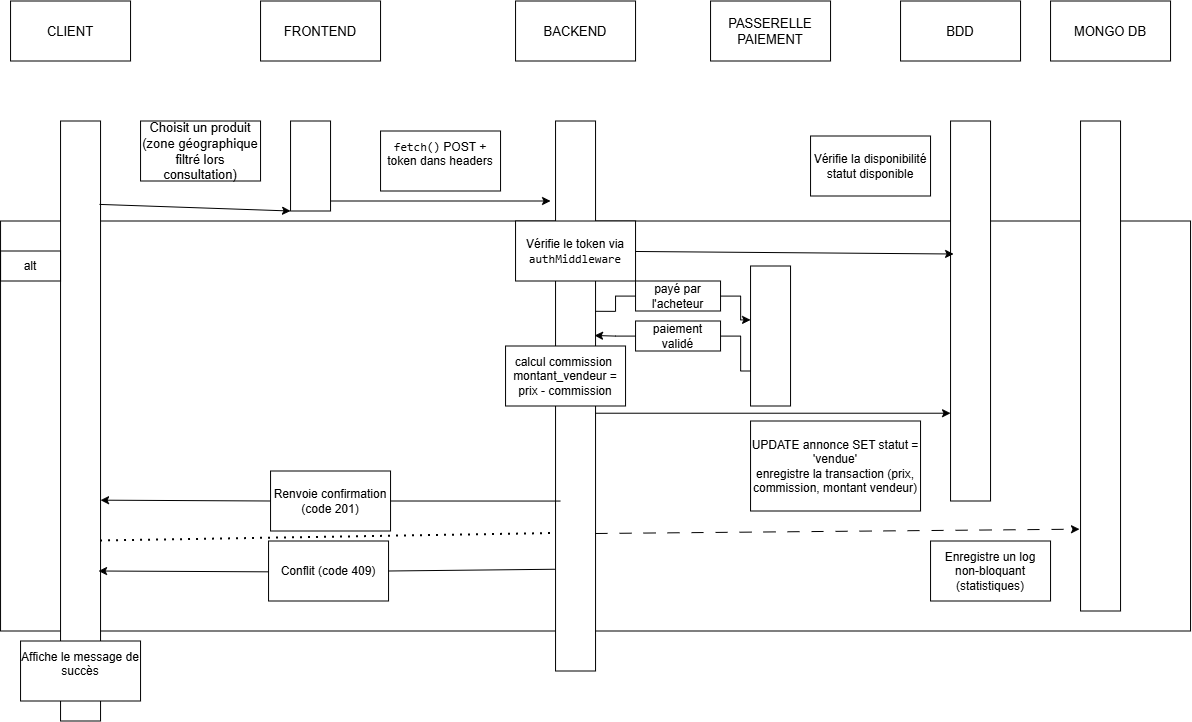

The diagram above was exported from draw.io. Its source (the exported page's mxGraphModel, read from the mxfile embedded in the PNG):
<mxGraphModel dx="1315" dy="756" grid="0" gridSize="10" guides="1" tooltips="1" connect="1" arrows="1" fold="1" page="1" pageScale="1" pageWidth="827" pageHeight="1169" math="0" shadow="0">
  <root>
    <mxCell id="0" />
    <mxCell id="1" parent="0" />
    <mxCell id="Y7_wCoD4fOnaG0xYHFTN-39" parent="1" style="rounded=0;whiteSpace=wrap;html=1;fillColor=none;" value="" vertex="1">
      <mxGeometry height="410" width="1190" x="10" y="240" as="geometry" />
    </mxCell>
    <mxCell id="Y7_wCoD4fOnaG0xYHFTN-1" parent="1" style="rounded=0;whiteSpace=wrap;html=1;fontFamily=Helvetica;fontSize=13;" value="CLIENT" vertex="1">
      <mxGeometry height="60" width="120" x="20" y="20" as="geometry" />
    </mxCell>
    <mxCell id="Y7_wCoD4fOnaG0xYHFTN-2" parent="1" style="rounded=0;whiteSpace=wrap;html=1;fontFamily=Helvetica;fontSize=13;" value="BACKEND" vertex="1">
      <mxGeometry height="60" width="120" x="525" y="20" as="geometry" />
    </mxCell>
    <mxCell id="Y7_wCoD4fOnaG0xYHFTN-3" parent="1" style="rounded=0;whiteSpace=wrap;html=1;fontFamily=Helvetica;fontSize=13;" value="FRONTEND" vertex="1">
      <mxGeometry height="60" width="120" x="270" y="20" as="geometry" />
    </mxCell>
    <mxCell id="Y7_wCoD4fOnaG0xYHFTN-4" parent="1" style="rounded=0;whiteSpace=wrap;html=1;rotation=90;fontFamily=Helvetica;fontSize=13;" value="" vertex="1">
      <mxGeometry height="40" width="90" x="275" y="165" as="geometry" />
    </mxCell>
    <mxCell id="Y7_wCoD4fOnaG0xYHFTN-5" parent="1" style="rounded=0;whiteSpace=wrap;html=1;rotation=90;fontFamily=Helvetica;fontSize=13;" value="" vertex="1">
      <mxGeometry height="40" width="600" x="-210" y="420" as="geometry" />
    </mxCell>
    <mxCell id="Y7_wCoD4fOnaG0xYHFTN-6" parent="1" style="rounded=0;whiteSpace=wrap;html=1;rotation=90;fontFamily=Helvetica;fontSize=13;" value="" vertex="1">
      <mxGeometry height="40" width="550" x="310" y="395" as="geometry" />
    </mxCell>
    <mxCell id="Y7_wCoD4fOnaG0xYHFTN-7" parent="1" style="rounded=0;whiteSpace=wrap;html=1;fontFamily=Helvetica;fontSize=13;" value="Choisit un produit (zone géographique filtré lors consultation)" vertex="1">
      <mxGeometry height="60" width="120" x="150" y="140" as="geometry" />
    </mxCell>
    <mxCell id="Y7_wCoD4fOnaG0xYHFTN-8" parent="1" style="rounded=0;whiteSpace=wrap;html=1;" value="&#10;&lt;code class=&quot;bg-text-200/5 border border-0.5 border-border-300 text-danger-000 whitespace-pre-wrap rounded-[0.4rem] px-1 py-px text-[0.9rem]&quot;&gt;fetch()&lt;/code&gt; POST + token dans headers&#10;&#10;" vertex="1">
      <mxGeometry height="60" width="120" x="390" y="150" as="geometry" />
    </mxCell>
    <mxCell id="Y7_wCoD4fOnaG0xYHFTN-9" parent="1" style="rounded=0;whiteSpace=wrap;html=1;" value="Vérifie le token via &lt;code class=&quot;bg-text-200/5 border border-0.5 border-border-300 text-danger-000 whitespace-pre-wrap rounded-[0.4rem] px-1 py-px text-[0.9rem]&quot;&gt;authMiddleware&lt;/code&gt;" vertex="1">
      <mxGeometry height="60" width="120" x="525" y="240" as="geometry" />
    </mxCell>
    <mxCell id="Y7_wCoD4fOnaG0xYHFTN-10" parent="1" style="rounded=0;whiteSpace=wrap;html=1;fontFamily=Helvetica;fontSize=13;" value="BDD" vertex="1">
      <mxGeometry height="60" width="120" x="910" y="20" as="geometry" />
    </mxCell>
    <mxCell id="Y7_wCoD4fOnaG0xYHFTN-11" parent="1" style="rounded=0;whiteSpace=wrap;html=1;fontFamily=Helvetica;fontSize=13;" value="MONGO DB" vertex="1">
      <mxGeometry height="60" width="120" x="1060" y="20" as="geometry" />
    </mxCell>
    <mxCell id="Y7_wCoD4fOnaG0xYHFTN-12" parent="1" style="rounded=0;whiteSpace=wrap;html=1;rotation=90;fontFamily=Helvetica;fontSize=13;" value="" vertex="1">
      <mxGeometry height="40" width="490" x="865" y="365" as="geometry" />
    </mxCell>
    <mxCell id="Y7_wCoD4fOnaG0xYHFTN-13" parent="1" style="rounded=0;whiteSpace=wrap;html=1;rotation=90;fontFamily=Helvetica;fontSize=13;" value="" vertex="1">
      <mxGeometry height="40" width="380" x="790" y="310" as="geometry" />
    </mxCell>
    <mxCell id="Y7_wCoD4fOnaG0xYHFTN-14" edge="1" parent="1" source="Y7_wCoD4fOnaG0xYHFTN-5" style="endArrow=classic;html=1;rounded=0;exitX=0.139;exitY=0.026;exitDx=0;exitDy=0;exitPerimeter=0;entryX=1;entryY=1;entryDx=0;entryDy=0;" target="Y7_wCoD4fOnaG0xYHFTN-4" value="">
      <mxGeometry height="50" relative="1" width="50" as="geometry">
        <mxPoint x="600" y="450" as="sourcePoint" />
        <mxPoint x="650" y="400" as="targetPoint" />
      </mxGeometry>
    </mxCell>
    <mxCell id="Y7_wCoD4fOnaG0xYHFTN-15" edge="1" parent="1" style="endArrow=classic;html=1;rounded=0;exitX=0.139;exitY=0.026;exitDx=0;exitDy=0;exitPerimeter=0;" value="">
      <mxGeometry height="50" relative="1" width="50" as="geometry">
        <mxPoint x="340" y="220" as="sourcePoint" />
        <mxPoint x="560" y="220" as="targetPoint" />
      </mxGeometry>
    </mxCell>
    <mxCell id="Y7_wCoD4fOnaG0xYHFTN-16" edge="1" parent="1" source="Y7_wCoD4fOnaG0xYHFTN-9" style="edgeStyle=none;rounded=0;orthogonalLoop=1;jettySize=auto;html=1;entryX=0.35;entryY=0.924;entryDx=0;entryDy=0;entryPerimeter=0;" target="Y7_wCoD4fOnaG0xYHFTN-13">
      <mxGeometry relative="1" as="geometry" />
    </mxCell>
    <mxCell id="Y7_wCoD4fOnaG0xYHFTN-17" parent="1" style="rounded=0;whiteSpace=wrap;html=1;" value="Vérifie la disponibilité statut disponible" vertex="1">
      <mxGeometry height="60" width="120" x="820" y="155" as="geometry" />
    </mxCell>
    <mxCell id="Y7_wCoD4fOnaG0xYHFTN-19" edge="1" parent="1" style="endArrow=classic;html=1;rounded=0;entryX=0.769;entryY=1;entryDx=0;entryDy=0;entryPerimeter=0;" target="Y7_wCoD4fOnaG0xYHFTN-13" value="">
      <mxGeometry height="50" relative="1" width="50" as="geometry">
        <mxPoint x="605" y="432.22" as="sourcePoint" />
        <mxPoint x="955.72" y="430" as="targetPoint" />
      </mxGeometry>
    </mxCell>
    <mxCell id="Y7_wCoD4fOnaG0xYHFTN-20" parent="1" style="rounded=0;whiteSpace=wrap;html=1;" value="UPDATE annonce SET statut = 'vendue'&lt;div&gt;enregistre la transaction (prix, commission, montant vendeur)&lt;/div&gt;" vertex="1">
      <mxGeometry height="90" width="170" x="760" y="440" as="geometry" />
    </mxCell>
    <mxCell id="Y7_wCoD4fOnaG0xYHFTN-21" edge="1" parent="1" source="Y7_wCoD4fOnaG0xYHFTN-6" style="endArrow=classic;html=1;rounded=0;exitX=0.75;exitY=0;exitDx=0;exitDy=0;entryX=0.833;entryY=1.026;entryDx=0;entryDy=0;entryPerimeter=0;dashed=1;dashPattern=12 12;" target="Y7_wCoD4fOnaG0xYHFTN-12" value="">
      <mxGeometry height="50" relative="1" width="50" as="geometry">
        <mxPoint x="600" y="450" as="sourcePoint" />
        <mxPoint x="1040" y="550" as="targetPoint" />
      </mxGeometry>
    </mxCell>
    <mxCell id="Y7_wCoD4fOnaG0xYHFTN-22" parent="1" style="rounded=0;whiteSpace=wrap;html=1;" value="&lt;br&gt;Enregistre un log non-bloquant (statistiques)&lt;div&gt;&lt;br/&gt;&lt;/div&gt;" vertex="1">
      <mxGeometry height="60" width="120" x="940" y="560" as="geometry" />
    </mxCell>
    <mxCell id="Y7_wCoD4fOnaG0xYHFTN-23" edge="1" parent="1" source="Y7_wCoD4fOnaG0xYHFTN-24" style="endArrow=classic;html=1;rounded=0;entryX=0.75;entryY=0;entryDx=0;entryDy=0;exitX=0;exitY=0.5;exitDx=0;exitDy=0;" value="">
      <mxGeometry height="50" relative="1" width="50" as="geometry">
        <mxPoint x="290" y="519.17" as="sourcePoint" />
        <mxPoint x="110" y="519.1700000000002" as="targetPoint" />
      </mxGeometry>
    </mxCell>
    <mxCell id="Y7_wCoD4fOnaG0xYHFTN-24" parent="1" style="rounded=0;whiteSpace=wrap;html=1;" value="&lt;br&gt;Renvoie confirmation (code 201)&lt;div&gt;&lt;br&gt;&lt;/div&gt;" vertex="1">
      <mxGeometry height="60" width="120" x="280" y="490" as="geometry" />
    </mxCell>
    <mxCell id="Y7_wCoD4fOnaG0xYHFTN-25" parent="1" style="rounded=0;whiteSpace=wrap;html=1;" value="&#10;&lt;em&gt;&lt;/em&gt;Affiche le message de succès&#10;&#10;" vertex="1">
      <mxGeometry height="60" width="120" x="30" y="660" as="geometry" />
    </mxCell>
    <mxCell id="Y7_wCoD4fOnaG0xYHFTN-29" parent="1" style="rounded=0;whiteSpace=wrap;html=1;" value="&lt;div&gt;Conflit (code 409)&lt;/div&gt;" vertex="1">
      <mxGeometry height="60" width="120" x="278" y="560" as="geometry" />
    </mxCell>
    <mxCell id="Y7_wCoD4fOnaG0xYHFTN-30" parent="1" style="text;html=1;whiteSpace=wrap;strokeColor=default;fillColor=none;align=center;verticalAlign=middle;rounded=0;" value="alt" vertex="1">
      <mxGeometry height="30" width="60" x="10" y="270" as="geometry" />
    </mxCell>
    <mxCell id="Y7_wCoD4fOnaG0xYHFTN-33" edge="1" parent="1" style="endArrow=classic;html=1;rounded=0;entryX=0.75;entryY=0;entryDx=0;entryDy=0;exitX=0;exitY=0.5;exitDx=0;exitDy=0;" value="">
      <mxGeometry height="50" relative="1" width="50" as="geometry">
        <mxPoint x="278" y="590.8299999999998" as="sourcePoint" />
        <mxPoint x="108" y="590" as="targetPoint" />
      </mxGeometry>
    </mxCell>
    <mxCell id="Y7_wCoD4fOnaG0xYHFTN-35" edge="1" parent="1" source="Y7_wCoD4fOnaG0xYHFTN-24" style="endArrow=none;html=1;rounded=0;exitX=1;exitY=0.5;exitDx=0;exitDy=0;entryX=0.691;entryY=0.875;entryDx=0;entryDy=0;entryPerimeter=0;" target="Y7_wCoD4fOnaG0xYHFTN-6" value="">
      <mxGeometry height="50" relative="1" width="50" as="geometry">
        <mxPoint x="910" y="380" as="sourcePoint" />
        <mxPoint x="960" y="330" as="targetPoint" />
      </mxGeometry>
    </mxCell>
    <mxCell id="Y7_wCoD4fOnaG0xYHFTN-36" edge="1" parent="1" source="Y7_wCoD4fOnaG0xYHFTN-29" style="endArrow=none;html=1;rounded=0;exitX=1;exitY=0.5;exitDx=0;exitDy=0;entryX=0.815;entryY=1.017;entryDx=0;entryDy=0;entryPerimeter=0;" target="Y7_wCoD4fOnaG0xYHFTN-6" value="">
      <mxGeometry height="50" relative="1" width="50" as="geometry">
        <mxPoint x="910" y="380" as="sourcePoint" />
        <mxPoint x="960" y="330" as="targetPoint" />
      </mxGeometry>
    </mxCell>
    <mxCell id="Y7_wCoD4fOnaG0xYHFTN-38" edge="1" parent="1" source="Y7_wCoD4fOnaG0xYHFTN-5" style="endArrow=none;dashed=1;html=1;dashPattern=1 3;strokeWidth=2;rounded=0;exitX=0.7;exitY=0;exitDx=0;exitDy=0;exitPerimeter=0;entryX=0.75;entryY=1;entryDx=0;entryDy=0;" target="Y7_wCoD4fOnaG0xYHFTN-6" value="">
      <mxGeometry height="50" relative="1" width="50" as="geometry">
        <mxPoint x="930" y="380" as="sourcePoint" />
        <mxPoint x="980" y="330" as="targetPoint" />
      </mxGeometry>
    </mxCell>
    <mxCell id="Y7_wCoD4fOnaG0xYHFTN-40" parent="1" style="rounded=0;whiteSpace=wrap;html=1;fontFamily=Helvetica;fontSize=13;" value="PASSERELLE PAIEMENT" vertex="1">
      <mxGeometry height="60" width="120" x="720" y="20" as="geometry" />
    </mxCell>
    <mxCell id="Y7_wCoD4fOnaG0xYHFTN-42" parent="1" style="rounded=0;whiteSpace=wrap;html=1;rotation=90;fontFamily=Helvetica;fontSize=13;" value="" vertex="1">
      <mxGeometry height="40" width="140" x="710" y="335" as="geometry" />
    </mxCell>
    <mxCell id="Y7_wCoD4fOnaG0xYHFTN-43" parent="1" style="rounded=0;whiteSpace=wrap;html=1;" value="payé par l'acheteur" vertex="1">
      <mxGeometry height="30" width="85" x="645" y="300" as="geometry" />
    </mxCell>
    <mxCell id="Y7_wCoD4fOnaG0xYHFTN-44" edge="1" parent="1" source="Y7_wCoD4fOnaG0xYHFTN-43" style="edgeStyle=orthogonalEdgeStyle;rounded=0;orthogonalLoop=1;jettySize=auto;html=1;entryX=0.385;entryY=1;entryDx=0;entryDy=0;entryPerimeter=0;" target="Y7_wCoD4fOnaG0xYHFTN-42">
      <mxGeometry relative="1" as="geometry" />
    </mxCell>
    <mxCell id="Y7_wCoD4fOnaG0xYHFTN-45" edge="1" parent="1" source="Y7_wCoD4fOnaG0xYHFTN-43" style="edgeStyle=orthogonalEdgeStyle;rounded=0;orthogonalLoop=1;jettySize=auto;html=1;entryX=0.346;entryY=0.008;entryDx=0;entryDy=0;entryPerimeter=0;startArrow=none;startFill=0;endArrow=none;endFill=0;" target="Y7_wCoD4fOnaG0xYHFTN-6">
      <mxGeometry relative="1" as="geometry" />
    </mxCell>
    <mxCell id="Y7_wCoD4fOnaG0xYHFTN-48" edge="1" parent="1" source="Y7_wCoD4fOnaG0xYHFTN-46" style="edgeStyle=orthogonalEdgeStyle;rounded=0;orthogonalLoop=1;jettySize=auto;html=1;entryX=0.75;entryY=1;entryDx=0;entryDy=0;endArrow=none;endFill=0;" target="Y7_wCoD4fOnaG0xYHFTN-42">
      <mxGeometry relative="1" as="geometry" />
    </mxCell>
    <mxCell id="Y7_wCoD4fOnaG0xYHFTN-46" parent="1" style="rounded=0;whiteSpace=wrap;html=1;" value="paiement validé" vertex="1">
      <mxGeometry height="30" width="85" x="645" y="340" as="geometry" />
    </mxCell>
    <mxCell id="Y7_wCoD4fOnaG0xYHFTN-47" edge="1" parent="1" source="Y7_wCoD4fOnaG0xYHFTN-46" style="edgeStyle=orthogonalEdgeStyle;rounded=0;orthogonalLoop=1;jettySize=auto;html=1;entryX=0.39;entryY=0.025;entryDx=0;entryDy=0;entryPerimeter=0;" target="Y7_wCoD4fOnaG0xYHFTN-6">
      <mxGeometry relative="1" as="geometry" />
    </mxCell>
    <mxCell id="Y7_wCoD4fOnaG0xYHFTN-49" parent="1" style="rounded=0;whiteSpace=wrap;html=1;" value="calcul commission&amp;nbsp;&lt;div&gt;montant_vendeur = prix - commission&lt;/div&gt;" vertex="1">
      <mxGeometry height="60" width="120" x="515" y="365" as="geometry" />
    </mxCell>
  </root>
</mxGraphModel>